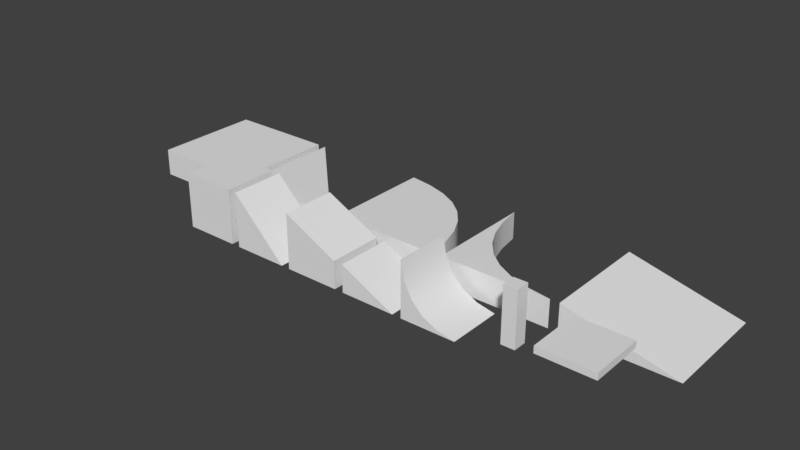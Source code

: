 # Source: gridmap-new.blend  (saved by Blender 2.78.0; exported with 4.5.12 LTS)
import bpy
from mathutils import Matrix  # noqa: F401  (used for matrix-valued properties, if any)

bpy.ops.wm.read_factory_settings(use_empty=True)
scene = bpy.context.scene
scene.name = 'Scene'

# ---- collections
col_collection_1 = bpy.data.collections.new('Collection 1'); scene.collection.children.link(col_collection_1)
col_collection_8 = bpy.data.collections.new('Collection 8'); scene.collection.children.link(col_collection_8)

# ---- world
world_world = bpy.data.worlds.new('World'); scene.world = world_world
world_world.color = (0.05088, 0.05088, 0.05088)
world_world.use_sun_shadow = False
world_world.sun_shadow_jitter_overblur = 0.0
world_world.cycles.sampling_method = 'MANUAL'

# ---- meshes
me_cube_008 = bpy.data.meshes.new('Cube.008')
me_cube_008.from_pydata([(-1.5, -1.5, -1.5), (-1.5, -1.5, 1.5), (-1.5, 10.5, -1.5), (-1.5, 10.5, 1.5), (10.5, -1.5, -1.5), (10.5, 10.5, -1.5)], [], [(0, 1, 3, 2), (2, 3, 5), (4, 1, 0), (2, 5, 4, 0), (3, 1, 4, 5)])
me_cube_008.use_remesh_preserve_volume = False
me_cube_008.use_remesh_preserve_attributes = False
me_cube_008.use_mirror_vertex_groups = False
me_cube_008.update()
me_cube_007 = bpy.data.meshes.new('Cube.007')
me_cube_007.from_pydata([(-1.5, -1.5, -1.5), (-1.5, -1.5, 1.5), (-1.5, 10.5, -1.5), (-1.5, 10.5, 1.5), (10.5, -1.5, -1.5), (10.5, -1.5, 1.5), (-1.087, 7.913, -1.5), (-0.3639, 5.636, -1.5), (0.6701, 3.67, -1.5), (2.015, 2.015, -1.5), (3.67, 0.6701, -1.5), (5.636, -0.3639, -1.5), (7.913, -1.087, -1.5), (-1.087, 7.913, 1.5), (-0.3639, 5.636, 1.5), (0.6701, 3.67, 1.5), (2.015, 2.015, 1.5), (3.67, 0.6701, 1.5), (5.636, -0.3639, 1.5), (7.913, -1.087, 1.5)], [], [(0, 1, 3, 2), (12, 19, 5, 4), (0, 2, 6, 7, 8, 9, 10, 11, 12, 4), (4, 5, 1, 0), (1, 5, 19, 18, 17, 16, 15, 14, 13, 3), (2, 3, 13, 6), (6, 13, 14, 7), (7, 14, 15, 8), (8, 15, 16, 9), (9, 16, 17, 10), (10, 17, 18, 11), (11, 18, 19, 12)])
me_cube_007.polygons.foreach_set('use_smooth', [True] * 12)
me_cube_007.use_remesh_preserve_volume = False
me_cube_007.use_remesh_preserve_attributes = False
me_cube_007.use_mirror_vertex_groups = False
me_cube_007.update()
me_cube_006 = bpy.data.meshes.new('Cube.006')
me_cube_006.from_pydata([(-1.5, -1.5, -1.5), (-1.5, -1.5, 1.5), (-1.5, 10.5, -1.5), (-1.5, 10.5, 1.5), (10.5, -1.5, -1.5), (10.5, -1.5, 1.5), (1.084, 10.08, -1.5), (3.362, 9.362, -1.5), (5.33, 8.33, -1.5), (6.985, 6.985, -1.5), (8.33, 5.33, -1.5), (9.362, 3.362, -1.5), (10.08, 1.084, -1.5), (1.084, 10.08, 1.5), (3.362, 9.362, 1.5), (5.33, 8.33, 1.5), (6.985, 6.985, 1.5), (8.33, 5.33, 1.5), (9.362, 3.362, 1.5), (10.08, 1.084, 1.5)], [], [(0, 1, 3, 2), (12, 19, 5, 4), (0, 2, 6, 7, 8, 9, 10, 11, 12, 4), (4, 5, 1, 0), (1, 5, 19, 18, 17, 16, 15, 14, 13, 3), (2, 3, 13, 6), (6, 13, 14, 7), (7, 14, 15, 8), (8, 15, 16, 9), (9, 16, 17, 10), (10, 17, 18, 11), (11, 18, 19, 12)])
me_cube_006.polygons.foreach_set('use_smooth', [True] * 12)
me_cube_006.use_remesh_preserve_volume = False
me_cube_006.use_remesh_preserve_attributes = False
me_cube_006.use_mirror_vertex_groups = False
me_cube_006.update()
me_cube_005 = bpy.data.meshes.new('Cube.005')
me_cube_005.from_pydata([(-1.5, -1.5, -1.5), (-1.5, -1.5, 1.5), (-1.5, 10.5, -1.5), (-1.5, 10.5, 1.5), (10.5, -1.5, -1.5), (10.5, -1.5, 1.5)], [], [(0, 1, 3, 2), (2, 3, 5, 4), (0, 2, 4), (4, 5, 1, 0), (1, 5, 3)])
me_cube_005.use_remesh_preserve_volume = False
me_cube_005.use_remesh_preserve_attributes = False
me_cube_005.use_mirror_vertex_groups = False
me_cube_005.update()
me_cube_001 = bpy.data.meshes.new('Cube.001')
me_cube_001.from_pydata([(-1.5, -1.5, -1.5), (-1.5, -1.5, 1.5), (-1.5, 10.5, -1.5), (-1.5, 10.5, 1.5), (10.5, -1.5, -1.5), (10.5, -1.5, 1.5), (10.5, 10.5, -1.5), (10.5, 10.5, 1.5)], [], [(0, 1, 3, 2), (2, 3, 7, 6), (6, 7, 5, 4), (4, 5, 1, 0), (2, 6, 4, 0), (7, 3, 1, 5)])
me_cube_001.use_remesh_preserve_volume = False
me_cube_001.use_remesh_preserve_attributes = False
me_cube_001.use_mirror_vertex_groups = False
me_cube_001.update()
me_cube_002 = bpy.data.meshes.new('Cube.002')
me_cube_002.from_pydata([(-1.5, -1.5, 0.75), (-1.5, -1.5, 1.5), (-1.5, 4.5, 0.75), (-1.5, 4.5, 1.5), (4.5, -1.5, 0.75), (4.5, -1.5, 1.5), (4.5, 4.5, 0.75), (4.5, 4.5, 1.5)], [], [(0, 1, 3, 2), (2, 3, 7, 6), (6, 7, 5, 4), (4, 5, 1, 0), (2, 6, 4, 0), (7, 3, 1, 5)])
me_cube_002.use_remesh_preserve_volume = False
me_cube_002.use_remesh_preserve_attributes = False
me_cube_002.use_mirror_vertex_groups = False
me_cube_002.update()
me_cube_015 = bpy.data.meshes.new('Cube.015')
me_cube_015.from_pydata([(0.75, 0.75, -1.5), (0.75, 0.75, 4.5), (0.75, 2.25, -1.5), (0.75, 2.25, 4.5), (2.25, 0.75, -1.5), (2.25, 0.75, 4.5), (2.25, 2.25, -1.5), (2.25, 2.25, 4.5)], [], [(0, 1, 3, 2), (2, 3, 7, 6), (6, 7, 5, 4), (4, 5, 1, 0), (2, 6, 4, 0), (7, 3, 1, 5)])
me_cube_015.use_remesh_preserve_volume = False
me_cube_015.use_remesh_preserve_attributes = False
me_cube_015.use_mirror_vertex_groups = False
me_cube_015.update()
me_cube_014 = bpy.data.meshes.new('Cube.014')
me_cube_014.from_pydata([(-1.517, -1.5, -1.517), (-1.5, -1.5, 4.5), (-1.517, 4.5, -1.517), (-1.5, 4.5, 4.5), (4.5, -1.5, -1.5), (4.5, 4.5, -1.5), (-1.09, 4.5, 2.51), (-0.2873, 4.5, 0.9127), (0.9127, 4.5, -0.2873), (2.51, 4.5, -1.09), (2.51, -1.5, -1.09), (0.9127, -1.5, -0.2873), (-0.2873, -1.5, 0.9127), (-1.09, -1.5, 2.51)], [], [(0, 1, 3, 2), (2, 3, 6, 7, 8, 9, 5), (4, 10, 11, 12, 13, 1, 0), (2, 5, 4, 0), (10, 4, 5, 9), (1, 13, 6, 3), (13, 12, 7, 6), (12, 11, 8, 7), (11, 10, 9, 8)])
me_cube_014.polygons.foreach_set('use_smooth', [True] * 9)
me_cube_014.use_remesh_preserve_volume = False
me_cube_014.use_remesh_preserve_attributes = False
me_cube_014.use_mirror_vertex_groups = False
me_cube_014.update()
me_cube_012 = bpy.data.meshes.new('Cube.012')
me_cube_012.from_pydata([(-1.5, -1.5, -1.5), (-1.5, 4.5, -1.5), (4.5, -1.5, -1.5), (4.5, 4.5, -1.5), (-1.5, -1.5, 1.5), (-1.5, 4.5, 1.5)], [], [(5, 4, 2, 3), (1, 3, 2, 0), (2, 4, 0), (1, 5, 3), (0, 4, 5, 1)])
me_cube_012.use_remesh_preserve_volume = False
me_cube_012.use_remesh_preserve_attributes = False
me_cube_012.use_mirror_vertex_groups = False
me_cube_012.update()
me_cube_011 = bpy.data.meshes.new('Cube.011')
me_cube_011.from_pydata([(-1.5, -1.5, -1.5), (-1.5, -1.5, 4.5), (-1.5, 4.5, -1.5), (-1.5, 4.5, 4.5), (4.5, -1.5, -1.5), (4.5, 4.5, -1.5), (4.5, 4.5, 1.5), (4.5, -1.5, 1.5)], [], [(0, 1, 3, 2), (2, 3, 6, 5), (4, 7, 1, 0), (2, 5, 4, 0), (5, 6, 7, 4), (3, 1, 7, 6)])
me_cube_011.use_remesh_preserve_volume = False
me_cube_011.use_remesh_preserve_attributes = False
me_cube_011.use_mirror_vertex_groups = False
me_cube_011.update()
me_cube_010 = bpy.data.meshes.new('Cube.010')
me_cube_010.from_pydata([(-1.5, -1.5, -1.5), (-1.5, -1.5, 4.5), (-1.5, 4.5, -1.5), (-1.5, 4.5, 4.5), (4.5, -1.5, -1.5), (4.5, 4.5, -1.5)], [], [(0, 1, 3, 2), (2, 3, 5), (4, 1, 0), (2, 5, 4, 0), (3, 1, 4, 5)])
me_cube_010.use_remesh_preserve_volume = False
me_cube_010.use_remesh_preserve_attributes = False
me_cube_010.use_mirror_vertex_groups = False
me_cube_010.update()
me_cube_009 = bpy.data.meshes.new('Cube.009')
me_cube_009.from_pydata([(-1.5, -1.5, -1.5), (-1.5, -1.5, 4.5), (-1.5, 4.5, -1.5), (-1.5, 4.5, 4.5), (4.5, -1.5, -1.5), (4.5, -1.5, 4.5), (4.5, 4.5, -1.5), (4.5, 4.5, 4.5)], [], [(0, 1, 3, 2), (2, 3, 7, 6), (6, 7, 5, 4), (4, 5, 1, 0), (2, 6, 4, 0), (7, 3, 1, 5)])
me_cube_009.use_remesh_preserve_volume = False
me_cube_009.use_remesh_preserve_attributes = False
me_cube_009.use_mirror_vertex_groups = False
me_cube_009.update()

# ---- objects
ob_4_layerslope_col = bpy.data.objects.new('4_LayerSlope-col', me_cube_008)
ob_3_layerangleconcave_col = bpy.data.objects.new('3_LayerAngleConcave-col', me_cube_007)
ob_2_layerangleconvex_col = bpy.data.objects.new('2_LayerAngleConvex-col', me_cube_006)
ob_1_layerangle_col = bpy.data.objects.new('1_LayerAngle-col', me_cube_005)
ob_0_layerblock_col = bpy.data.objects.new('0_LayerBlock-col', me_cube_001)
ob_b_blockthin_col = bpy.data.objects.new('B_BlockThin-col', me_cube_002)
ob_a_barrier_col = bpy.data.objects.new('A_Barrier-col', me_cube_015)
ob_9_blockrampd_col = bpy.data.objects.new('9_BlockRampD-col', me_cube_014)
ob_8_blocklongslopeb_col = bpy.data.objects.new('8_BlockLongSlopeB-col', me_cube_012)
ob_7_blocklongslopea_col = bpy.data.objects.new('7_BlockLongSlopeA-col', me_cube_011)
ob_6_blocksharp_col = bpy.data.objects.new('6_BlockSharp-col', me_cube_010)
ob_5_block_col = bpy.data.objects.new('5_Block-col', me_cube_009)
ob_empty = bpy.data.objects.new('Empty', None)

# ---- transforms, parenting, visibility, modifiers, constraints
ob_4_layerslope_col.location = (26.0, 7.0, 0.0)
ob_4_layerslope_col.lineart.crease_threshold = 0.0
ob_3_layerangleconcave_col.location = (13.0, 7.0, 0.0)
ob_3_layerangleconcave_col.lineart.crease_threshold = 0.0
_m = ob_3_layerangleconcave_col.modifiers.new('EdgeSplit', 'EDGE_SPLIT')
ob_2_layerangleconvex_col.location = (0.0, 7.0, 0.0)
ob_2_layerangleconvex_col.lineart.crease_threshold = 0.0
_m = ob_2_layerangleconvex_col.modifiers.new('EdgeSplit', 'EDGE_SPLIT')
ob_1_layerangle_col.location = (-13.0, 7.0, 0.0)
ob_1_layerangle_col.lineart.crease_threshold = 0.0
ob_0_layerblock_col.location = (-26.0, 7.0, 0.0)
ob_0_layerblock_col.lineart.crease_threshold = 0.0
ob_b_blockthin_col.location = (28.0, 0.0, 0.0)
ob_b_blockthin_col.lineart.crease_threshold = 0.0
ob_a_barrier_col.location = (21.0, 0.0, 0.0)
ob_a_barrier_col.lineart.crease_threshold = 0.0
ob_9_blockrampd_col.location = (14.0, 0.0, 0.0)
ob_9_blockrampd_col.lineart.crease_threshold = 0.0
_m = ob_9_blockrampd_col.modifiers.new('EdgeSplit', 'EDGE_SPLIT')
ob_8_blocklongslopeb_col.location = (7.0, 0.0, 0.0)
ob_8_blocklongslopeb_col.lineart.crease_threshold = 0.0
ob_7_blocklongslopea_col.location = (0.0, 0.0, 0.0)
ob_7_blocklongslopea_col.lineart.crease_threshold = 0.0
ob_6_blocksharp_col.location = (-7.0, 0.0, 0.0)
ob_6_blocksharp_col.lineart.crease_threshold = 0.0
ob_5_block_col.location = (-14.0, 0.0, 0.0)
ob_5_block_col.lineart.crease_threshold = 0.0
ob_empty.location = (-1.5, -1.5, 0.0)
ob_empty.empty_image_offset = (0.0, 0.0)
ob_empty.lineart.crease_threshold = 0.0

# ---- collection membership
col_collection_1.objects.link(ob_4_layerslope_col)
col_collection_1.objects.link(ob_3_layerangleconcave_col)
col_collection_1.objects.link(ob_2_layerangleconvex_col)
col_collection_1.objects.link(ob_1_layerangle_col)
col_collection_1.objects.link(ob_0_layerblock_col)
col_collection_8.objects.link(ob_b_blockthin_col)
col_collection_8.objects.link(ob_a_barrier_col)
col_collection_8.objects.link(ob_9_blockrampd_col)
col_collection_8.objects.link(ob_8_blocklongslopeb_col)
col_collection_8.objects.link(ob_7_blocklongslopea_col)
col_collection_8.objects.link(ob_6_blocksharp_col)
col_collection_8.objects.link(ob_5_block_col)
col_collection_8.objects.link(ob_empty)

# ---- scene / render settings (as saved in the file)
scene.frame_start = 1; scene.frame_end = 250; scene.frame_set(1)
scene.render.engine = 'BLENDER_EEVEE_NEXT'
scene.render.resolution_percentage = 50
scene.render.dither_intensity = 0.0
scene.cycles.use_denoising = False
scene.cycles.samples = 128
scene.cycles.sampling_pattern = 'TABULATED_SOBOL'
scene.cycles.light_sampling_threshold = 0.0
scene.cycles.use_adaptive_sampling = False
scene.cycles.use_light_tree = False
scene.cycles.blur_glossy = 0.0
scene.cycles.sample_clamp_indirect = 0.0
scene.view_settings.view_transform = 'Standard'
bpy.context.view_layer.update()

# ---- added for rendering (the .blend has no active camera and no usable light): camera, sun
cam_auto = bpy.data.cameras.new('AutoCamera')
cam_auto.lens = 50.0
cam_auto.sensor_width = 36.0
cam_auto.clip_end = 1088.43
ob_auto_camera = bpy.data.objects.new('AutoCamera', cam_auto)
scene.collection.objects.link(ob_auto_camera)
ob_auto_camera.location = (66.5191, -66.4229, 51.1068)
ob_auto_camera.rotation_euler = (1.09748, -7.21219e-08, 0.694738)
scene.camera = ob_auto_camera
light_auto_sun = bpy.data.lights.new('AutoSun', 'SUN')
light_auto_sun.energy = 3.0
light_auto_sun.angle = 0.0523599
ob_auto_sun = bpy.data.objects.new('AutoSun', light_auto_sun)
scene.collection.objects.link(ob_auto_sun)
ob_auto_sun.rotation_euler = (0.872665, 0.174533, 0.523599)
bpy.context.view_layer.update()
